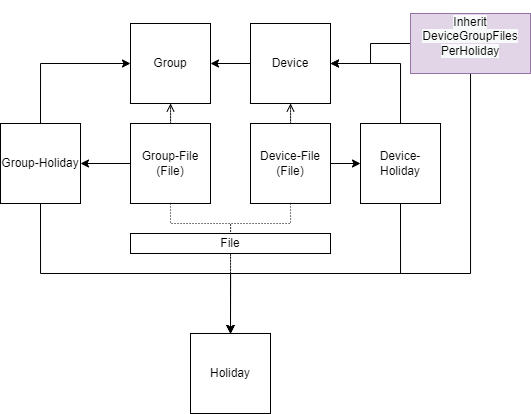

The diagram above was exported from draw.io. Its source (the exported page's mxGraphModel, read from the mxfile embedded in the PNG):
<mxGraphModel dx="981" dy="520" grid="1" gridSize="10" guides="1" tooltips="1" connect="1" arrows="1" fold="1" page="1" pageScale="1" pageWidth="850" pageHeight="1100" math="0" shadow="0">
  <root>
    <mxCell id="0" />
    <mxCell id="1" parent="0" />
    <mxCell id="Lg_FpaYVGQeIXjCTR35U-1" value="Holiday" style="whiteSpace=wrap;html=1;aspect=fixed;" vertex="1" parent="1">
      <mxGeometry x="380" y="430" width="80" height="80" as="geometry" />
    </mxCell>
    <mxCell id="Lg_FpaYVGQeIXjCTR35U-2" value="Device" style="whiteSpace=wrap;html=1;aspect=fixed;" vertex="1" parent="1">
      <mxGeometry x="440" y="120" width="80" height="80" as="geometry" />
    </mxCell>
    <mxCell id="Lg_FpaYVGQeIXjCTR35U-3" value="Group" style="whiteSpace=wrap;html=1;aspect=fixed;" vertex="1" parent="1">
      <mxGeometry x="320" y="120" width="80" height="80" as="geometry" />
    </mxCell>
    <mxCell id="Lg_FpaYVGQeIXjCTR35U-8" value="" style="edgeStyle=orthogonalEdgeStyle;rounded=0;orthogonalLoop=1;jettySize=auto;html=1;dashed=1;dashPattern=1 2;endArrow=open;endFill=0;" edge="1" parent="1" source="Lg_FpaYVGQeIXjCTR35U-4" target="Lg_FpaYVGQeIXjCTR35U-2">
      <mxGeometry relative="1" as="geometry" />
    </mxCell>
    <mxCell id="Lg_FpaYVGQeIXjCTR35U-11" style="edgeStyle=orthogonalEdgeStyle;rounded=0;orthogonalLoop=1;jettySize=auto;html=1;exitX=0.5;exitY=1;exitDx=0;exitDy=0;entryX=0.5;entryY=0;entryDx=0;entryDy=0;dashed=1;dashPattern=1 2;endArrow=open;endFill=0;" edge="1" parent="1" source="Lg_FpaYVGQeIXjCTR35U-4" target="Lg_FpaYVGQeIXjCTR35U-1">
      <mxGeometry relative="1" as="geometry">
        <mxPoint x="130" y="260" as="targetPoint" />
        <Array as="points">
          <mxPoint x="480" y="320" />
          <mxPoint x="420" y="320" />
        </Array>
      </mxGeometry>
    </mxCell>
    <mxCell id="Lg_FpaYVGQeIXjCTR35U-26" style="edgeStyle=orthogonalEdgeStyle;rounded=0;orthogonalLoop=1;jettySize=auto;html=1;entryX=0;entryY=0.5;entryDx=0;entryDy=0;endArrow=classic;endFill=1;exitX=1;exitY=0.5;exitDx=0;exitDy=0;" edge="1" parent="1" source="Lg_FpaYVGQeIXjCTR35U-4" target="Lg_FpaYVGQeIXjCTR35U-21">
      <mxGeometry relative="1" as="geometry" />
    </mxCell>
    <mxCell id="Lg_FpaYVGQeIXjCTR35U-4" value="Device-File&lt;br&gt;(File)" style="whiteSpace=wrap;html=1;aspect=fixed;" vertex="1" parent="1">
      <mxGeometry x="440" y="220" width="80" height="80" as="geometry" />
    </mxCell>
    <mxCell id="Lg_FpaYVGQeIXjCTR35U-9" value="" style="edgeStyle=orthogonalEdgeStyle;rounded=0;orthogonalLoop=1;jettySize=auto;html=1;dashed=1;dashPattern=1 2;endArrow=open;endFill=0;" edge="1" parent="1" source="Lg_FpaYVGQeIXjCTR35U-5" target="Lg_FpaYVGQeIXjCTR35U-3">
      <mxGeometry relative="1" as="geometry" />
    </mxCell>
    <mxCell id="Lg_FpaYVGQeIXjCTR35U-10" style="edgeStyle=orthogonalEdgeStyle;rounded=0;orthogonalLoop=1;jettySize=auto;html=1;dashed=1;dashPattern=1 2;endArrow=open;endFill=0;exitX=0.5;exitY=1;exitDx=0;exitDy=0;" edge="1" parent="1" source="Lg_FpaYVGQeIXjCTR35U-5">
      <mxGeometry relative="1" as="geometry">
        <mxPoint x="420" y="430" as="targetPoint" />
        <Array as="points">
          <mxPoint x="360" y="320" />
          <mxPoint x="420" y="320" />
        </Array>
      </mxGeometry>
    </mxCell>
    <mxCell id="Lg_FpaYVGQeIXjCTR35U-14" style="edgeStyle=orthogonalEdgeStyle;rounded=0;orthogonalLoop=1;jettySize=auto;html=1;entryX=1;entryY=0.5;entryDx=0;entryDy=0;" edge="1" parent="1" source="Lg_FpaYVGQeIXjCTR35U-5" target="Lg_FpaYVGQeIXjCTR35U-6">
      <mxGeometry relative="1" as="geometry" />
    </mxCell>
    <mxCell id="Lg_FpaYVGQeIXjCTR35U-5" value="Group-File&lt;br&gt;(File)" style="whiteSpace=wrap;html=1;aspect=fixed;" vertex="1" parent="1">
      <mxGeometry x="320" y="220" width="80" height="80" as="geometry" />
    </mxCell>
    <mxCell id="Lg_FpaYVGQeIXjCTR35U-12" value="" style="edgeStyle=orthogonalEdgeStyle;rounded=0;orthogonalLoop=1;jettySize=auto;html=1;exitX=0.5;exitY=1;exitDx=0;exitDy=0;" edge="1" parent="1" source="Lg_FpaYVGQeIXjCTR35U-6">
      <mxGeometry relative="1" as="geometry">
        <mxPoint x="420" y="430" as="targetPoint" />
        <Array as="points">
          <mxPoint x="230" y="370" />
          <mxPoint x="420" y="370" />
        </Array>
      </mxGeometry>
    </mxCell>
    <mxCell id="Lg_FpaYVGQeIXjCTR35U-13" style="edgeStyle=orthogonalEdgeStyle;rounded=0;orthogonalLoop=1;jettySize=auto;html=1;entryX=0;entryY=0.5;entryDx=0;entryDy=0;exitX=0.5;exitY=0;exitDx=0;exitDy=0;" edge="1" parent="1" source="Lg_FpaYVGQeIXjCTR35U-6" target="Lg_FpaYVGQeIXjCTR35U-3">
      <mxGeometry relative="1" as="geometry" />
    </mxCell>
    <mxCell id="Lg_FpaYVGQeIXjCTR35U-6" value="Group-Holiday" style="whiteSpace=wrap;html=1;aspect=fixed;" vertex="1" parent="1">
      <mxGeometry x="190" y="220" width="80" height="80" as="geometry" />
    </mxCell>
    <mxCell id="Lg_FpaYVGQeIXjCTR35U-7" value="" style="endArrow=classic;html=1;rounded=0;entryX=1;entryY=0.5;entryDx=0;entryDy=0;" edge="1" parent="1" source="Lg_FpaYVGQeIXjCTR35U-2" target="Lg_FpaYVGQeIXjCTR35U-3">
      <mxGeometry width="50" height="50" relative="1" as="geometry">
        <mxPoint x="440" y="350" as="sourcePoint" />
        <mxPoint x="490" y="300" as="targetPoint" />
      </mxGeometry>
    </mxCell>
    <mxCell id="Lg_FpaYVGQeIXjCTR35U-16" style="edgeStyle=orthogonalEdgeStyle;rounded=0;orthogonalLoop=1;jettySize=auto;html=1;entryX=1;entryY=0.5;entryDx=0;entryDy=0;exitX=0;exitY=0.5;exitDx=0;exitDy=0;" edge="1" parent="1" source="Lg_FpaYVGQeIXjCTR35U-18" target="Lg_FpaYVGQeIXjCTR35U-2">
      <mxGeometry relative="1" as="geometry">
        <mxPoint x="570" y="85" as="sourcePoint" />
      </mxGeometry>
    </mxCell>
    <mxCell id="Lg_FpaYVGQeIXjCTR35U-17" style="edgeStyle=orthogonalEdgeStyle;rounded=0;orthogonalLoop=1;jettySize=auto;html=1;entryX=0.5;entryY=0;entryDx=0;entryDy=0;exitX=0.5;exitY=1;exitDx=0;exitDy=0;" edge="1" parent="1" source="Lg_FpaYVGQeIXjCTR35U-18" target="Lg_FpaYVGQeIXjCTR35U-1">
      <mxGeometry relative="1" as="geometry">
        <mxPoint x="530" y="70" as="sourcePoint" />
        <Array as="points">
          <mxPoint x="620" y="160" />
          <mxPoint x="660" y="160" />
          <mxPoint x="660" y="370" />
          <mxPoint x="420" y="370" />
        </Array>
      </mxGeometry>
    </mxCell>
    <mxCell id="Lg_FpaYVGQeIXjCTR35U-18" value="&#10;&lt;span style=&quot;color: rgb(0, 0, 0); font-family: Helvetica; font-size: 12px; font-style: normal; font-variant-ligatures: normal; font-variant-caps: normal; font-weight: 400; letter-spacing: normal; orphans: 2; text-align: center; text-indent: 0px; text-transform: none; widows: 2; word-spacing: 0px; -webkit-text-stroke-width: 0px; background-color: rgb(248, 249, 250); text-decoration-thickness: initial; text-decoration-style: initial; text-decoration-color: initial; float: none; display: inline !important;&quot;&gt;Inherit&lt;/span&gt;&lt;br style=&quot;color: rgb(0, 0, 0); font-family: Helvetica; font-size: 12px; font-style: normal; font-variant-ligatures: normal; font-variant-caps: normal; font-weight: 400; letter-spacing: normal; orphans: 2; text-align: center; text-indent: 0px; text-transform: none; widows: 2; word-spacing: 0px; -webkit-text-stroke-width: 0px; background-color: rgb(248, 249, 250); text-decoration-thickness: initial; text-decoration-style: initial; text-decoration-color: initial;&quot;&gt;&lt;span style=&quot;color: rgb(0, 0, 0); font-family: Helvetica; font-size: 12px; font-style: normal; font-variant-ligatures: normal; font-variant-caps: normal; font-weight: 400; letter-spacing: normal; orphans: 2; text-align: center; text-indent: 0px; text-transform: none; widows: 2; word-spacing: 0px; -webkit-text-stroke-width: 0px; background-color: rgb(248, 249, 250); text-decoration-thickness: initial; text-decoration-style: initial; text-decoration-color: initial; float: none; display: inline !important;&quot;&gt;DeviceGroupFiles&lt;/span&gt;&lt;br style=&quot;color: rgb(0, 0, 0); font-family: Helvetica; font-size: 12px; font-style: normal; font-variant-ligatures: normal; font-variant-caps: normal; font-weight: 400; letter-spacing: normal; orphans: 2; text-align: center; text-indent: 0px; text-transform: none; widows: 2; word-spacing: 0px; -webkit-text-stroke-width: 0px; background-color: rgb(248, 249, 250); text-decoration-thickness: initial; text-decoration-style: initial; text-decoration-color: initial;&quot;&gt;&lt;span style=&quot;color: rgb(0, 0, 0); font-family: Helvetica; font-size: 12px; font-style: normal; font-variant-ligatures: normal; font-variant-caps: normal; font-weight: 400; letter-spacing: normal; orphans: 2; text-align: center; text-indent: 0px; text-transform: none; widows: 2; word-spacing: 0px; -webkit-text-stroke-width: 0px; background-color: rgb(248, 249, 250); text-decoration-thickness: initial; text-decoration-style: initial; text-decoration-color: initial; float: none; display: inline !important;&quot;&gt;PerHoliday&lt;/span&gt;&#10;&#10;" style="rounded=0;whiteSpace=wrap;html=1;fillColor=#e1d5e7;strokeColor=#9673a6;" vertex="1" parent="1">
      <mxGeometry x="600" y="110" width="120" height="60" as="geometry" />
    </mxCell>
    <mxCell id="Lg_FpaYVGQeIXjCTR35U-20" value="" style="edgeStyle=orthogonalEdgeStyle;rounded=0;orthogonalLoop=1;jettySize=auto;html=1;entryX=0.5;entryY=0;entryDx=0;entryDy=0;dashed=1;dashPattern=1 2;endArrow=open;endFill=0;exitX=0.5;exitY=1;exitDx=0;exitDy=0;" edge="1" parent="1" source="Lg_FpaYVGQeIXjCTR35U-19" target="Lg_FpaYVGQeIXjCTR35U-1">
      <mxGeometry relative="1" as="geometry">
        <Array as="points">
          <mxPoint x="420" y="350" />
          <mxPoint x="420" y="350" />
        </Array>
      </mxGeometry>
    </mxCell>
    <mxCell id="Lg_FpaYVGQeIXjCTR35U-19" value="File" style="rounded=0;whiteSpace=wrap;html=1;" vertex="1" parent="1">
      <mxGeometry x="320" y="330" width="200" height="20" as="geometry" />
    </mxCell>
    <mxCell id="Lg_FpaYVGQeIXjCTR35U-23" style="edgeStyle=orthogonalEdgeStyle;rounded=0;orthogonalLoop=1;jettySize=auto;html=1;entryX=0.5;entryY=0;entryDx=0;entryDy=0;exitX=0.5;exitY=1;exitDx=0;exitDy=0;" edge="1" parent="1" source="Lg_FpaYVGQeIXjCTR35U-21" target="Lg_FpaYVGQeIXjCTR35U-1">
      <mxGeometry relative="1" as="geometry">
        <Array as="points">
          <mxPoint x="590" y="370" />
          <mxPoint x="420" y="370" />
        </Array>
      </mxGeometry>
    </mxCell>
    <mxCell id="Lg_FpaYVGQeIXjCTR35U-28" style="edgeStyle=orthogonalEdgeStyle;rounded=0;orthogonalLoop=1;jettySize=auto;html=1;entryX=1;entryY=0.5;entryDx=0;entryDy=0;endArrow=classic;endFill=1;exitX=0.5;exitY=0;exitDx=0;exitDy=0;" edge="1" parent="1" source="Lg_FpaYVGQeIXjCTR35U-21" target="Lg_FpaYVGQeIXjCTR35U-2">
      <mxGeometry relative="1" as="geometry" />
    </mxCell>
    <mxCell id="Lg_FpaYVGQeIXjCTR35U-21" value="Device-Holiday" style="whiteSpace=wrap;html=1;aspect=fixed;" vertex="1" parent="1">
      <mxGeometry x="550" y="220" width="80" height="80" as="geometry" />
    </mxCell>
  </root>
</mxGraphModel>